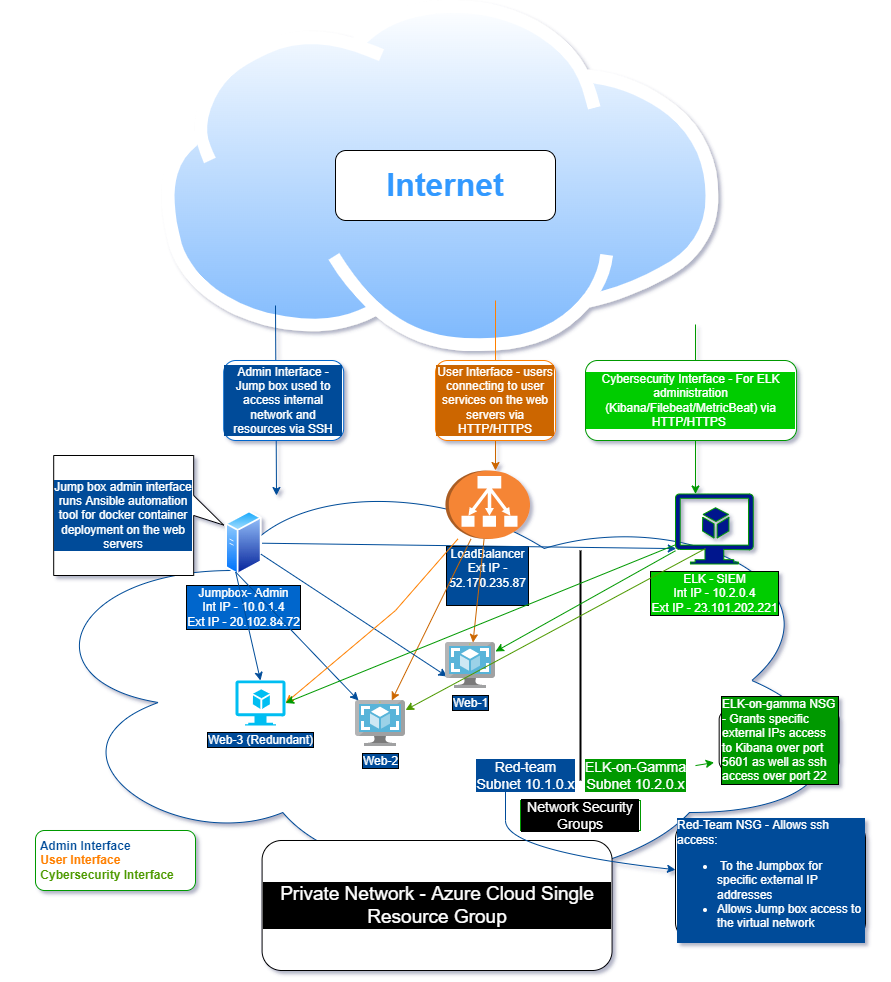

The diagram above was exported from draw.io. Its source (the exported page's mxGraphModel, read from the mxfile embedded in the PNG):
<mxGraphModel dx="1821" dy="582" grid="1" gridSize="10" guides="1" tooltips="1" connect="1" arrows="1" fold="1" page="1" pageScale="1" pageWidth="850" pageHeight="1100" math="0" shadow="1">
  <root>
    <mxCell id="0" />
    <mxCell id="1" parent="0" />
    <mxCell id="550FwveslYI9d08myzPR-1" value="&lt;br&gt;&lt;span style=&quot;white-space: pre&quot;&gt;&#09;&lt;/span&gt;&lt;span style=&quot;white-space: pre&quot;&gt;&#09;&lt;/span&gt;&lt;span style=&quot;white-space: pre&quot;&gt;&#09;&lt;/span&gt;&lt;span style=&quot;white-space: pre&quot;&gt;&#09;&lt;/span&gt;&lt;span style=&quot;white-space: pre&quot;&gt;&#09;&lt;/span&gt;&lt;span style=&quot;white-space: pre&quot;&gt;&#09;&lt;/span&gt;&lt;span style=&quot;white-space: pre&quot;&gt;&#09;&lt;/span&gt;&lt;span style=&quot;white-space: pre&quot;&gt;&#09;&lt;/span&gt;&lt;span style=&quot;white-space: pre&quot;&gt;&#09;&lt;/span&gt;&lt;span style=&quot;white-space: pre&quot;&gt;&#09;&lt;/span&gt;&lt;span style=&quot;white-space: pre&quot;&gt;&#09;&lt;/span&gt;&lt;span style=&quot;white-space: pre&quot;&gt;&#09;&lt;/span&gt;&lt;span style=&quot;white-space: pre&quot;&gt;&#09;&lt;/span&gt;&lt;span style=&quot;white-space: pre&quot;&gt;&#09;&lt;/span&gt;&lt;span style=&quot;white-space: pre&quot;&gt;&#09;&lt;/span&gt;&lt;span style=&quot;white-space: pre&quot;&gt;&#09;&lt;/span&gt;&lt;span style=&quot;white-space: pre&quot;&gt;&#09;&lt;/span&gt;&lt;span style=&quot;white-space: pre&quot;&gt;&#09;&lt;/span&gt;&lt;span style=&quot;white-space: pre&quot;&gt;&#09;&lt;/span&gt;&lt;span style=&quot;white-space: pre&quot;&gt;&#09;&lt;/span&gt;&lt;span style=&quot;white-space: pre&quot;&gt;&#09;&lt;/span&gt;&lt;span style=&quot;white-space: pre&quot;&gt;&#09;&lt;/span&gt;&lt;span style=&quot;white-space: pre&quot;&gt;&#09;&lt;/span&gt;&lt;span style=&quot;white-space: pre&quot;&gt;&#09;&lt;/span&gt;&lt;span style=&quot;white-space: pre&quot;&gt;&#09;&lt;/span&gt;&lt;span style=&quot;white-space: pre&quot;&gt;&#09;&lt;/span&gt;&lt;span style=&quot;white-space: pre&quot;&gt;&#09;&lt;/span&gt;&lt;span style=&quot;white-space: pre&quot;&gt;&#09;&lt;/span&gt;&lt;span style=&quot;white-space: pre&quot;&gt;&#09;&lt;/span&gt;&lt;span style=&quot;white-space: pre&quot;&gt;&#09;&lt;/span&gt;&lt;span style=&quot;white-space: pre&quot;&gt;&#09;&lt;/span&gt;&lt;span style=&quot;white-space: pre&quot;&gt;&#09;&lt;/span&gt;&lt;span style=&quot;white-space: pre&quot;&gt;&#09;&lt;/span&gt;" style="ellipse;shape=cloud;whiteSpace=wrap;html=1;strokeColor=#004C99;" parent="1" vertex="1">
      <mxGeometry y="570" width="830" height="440" as="geometry" />
    </mxCell>
    <mxCell id="550FwveslYI9d08myzPR-4" value="" style="aspect=fixed;perimeter=ellipsePerimeter;html=1;align=center;shadow=0;dashed=0;spacingTop=3;image;image=img/lib/active_directory/internet_cloud.svg;" parent="1" vertex="1">
      <mxGeometry x="136.34" y="110" width="557.32" height="351.11" as="geometry" />
    </mxCell>
    <mxCell id="550FwveslYI9d08myzPR-6" value="" style="endArrow=classic;html=1;rounded=0;fillColor=#FF9933;fontColor=#FF8000;labelBorderColor=#FF8000;strokeColor=#004C99;" parent="1" edge="1">
      <mxGeometry width="50" height="50" relative="1" as="geometry">
        <mxPoint x="250" y="415" as="sourcePoint" />
        <mxPoint x="251" y="605" as="targetPoint" />
      </mxGeometry>
    </mxCell>
    <mxCell id="550FwveslYI9d08myzPR-7" value="Admin Interface - Jump box used to access internal network and resources via SSH" style="rounded=1;html=1;strokeColor=#0066CC;whiteSpace=wrap;labelBackgroundColor=#004C99;fontColor=#FFFFFF;" parent="1" vertex="1">
      <mxGeometry x="198.2" y="470" width="120" height="80" as="geometry" />
    </mxCell>
    <mxCell id="550FwveslYI9d08myzPR-9" value="&lt;font color=&quot;#3399ff&quot; style=&quot;font-size: 32px;&quot;&gt;&lt;b style=&quot;font-size: 32px;&quot;&gt;Internet&lt;/b&gt;&lt;/font&gt;" style="rounded=1;whiteSpace=wrap;html=1;spacing=12;fontSize=32;" parent="1" vertex="1">
      <mxGeometry x="310" y="260" width="220" height="70" as="geometry" />
    </mxCell>
    <mxCell id="550FwveslYI9d08myzPR-11" value="" style="endArrow=classic;html=1;rounded=0;startArrow=none;strokeColor=#CC6600;" parent="1" source="550FwveslYI9d08myzPR-12" edge="1">
      <mxGeometry width="50" height="50" relative="1" as="geometry">
        <mxPoint x="470" y="410" as="sourcePoint" />
        <mxPoint x="470" y="580" as="targetPoint" />
      </mxGeometry>
    </mxCell>
    <mxCell id="550FwveslYI9d08myzPR-13" value="Private Network - Azure Cloud Single Resource Group" style="rounded=1;whiteSpace=wrap;html=1;fontColor=#FFFFFF;strokeColor=#000000;labelBorderColor=#000000;labelBackgroundColor=#000000;fontSize=19;" parent="1" vertex="1">
      <mxGeometry x="236.57999999999998" y="950" width="350" height="130" as="geometry" />
    </mxCell>
    <mxCell id="550FwveslYI9d08myzPR-14" value="&lt;font color=&quot;#ffffff&quot;&gt;Jumpbox- Admin&lt;br&gt;Int IP - 10.0.1.4&lt;br&gt;Ext IP - 20.102.84.72&lt;/font&gt;" style="aspect=fixed;perimeter=ellipsePerimeter;html=1;align=center;shadow=0;dashed=0;spacingTop=3;image;image=img/lib/active_directory/generic_server.svg;labelBorderColor=#000000;fontColor=#000000;strokeColor=#FF9933;labelBackgroundColor=#0066CC;" parent="1" vertex="1">
      <mxGeometry x="200.17999999999995" y="620" width="36.4" height="65" as="geometry" />
    </mxCell>
    <mxCell id="550FwveslYI9d08myzPR-15" value="&lt;font color=&quot;#ffffff&quot;&gt;LoadBalancer&lt;br&gt;Ext IP - 52.170.235.87&lt;br&gt;&amp;nbsp;&lt;/font&gt;" style="outlineConnect=0;dashed=0;verticalLabelPosition=bottom;verticalAlign=top;align=center;html=1;shape=mxgraph.aws3.classic_load_balancer;fillColor=#F58534;gradientColor=none;labelBackgroundColor=#004C99;labelBorderColor=#000000;fontColor=#000000;strokeColor=#FF9933;direction=south;whiteSpace=wrap;" parent="1" vertex="1">
      <mxGeometry x="420" y="580" width="84.5" height="68.5" as="geometry" />
    </mxCell>
    <mxCell id="550FwveslYI9d08myzPR-20" value="&lt;span style=&quot;background-color: rgb(0 , 76 , 153)&quot;&gt;Web-2&lt;/span&gt;" style="sketch=0;aspect=fixed;html=1;points=[];align=center;image;fontSize=12;image=img/lib/mscae/VM_Images.svg;labelBackgroundColor=#CC6600;labelBorderColor=#000000;fontColor=#FFFFFF;strokeColor=#FF9933;" parent="1" vertex="1">
      <mxGeometry x="330" y="810" width="50" height="46" as="geometry" />
    </mxCell>
    <mxCell id="550FwveslYI9d08myzPR-21" value="&lt;span style=&quot;background-color: rgb(0 , 76 , 153)&quot;&gt;Web-3 (Redundant)&lt;/span&gt;" style="verticalLabelPosition=bottom;html=1;verticalAlign=top;align=center;strokeColor=none;fillColor=#00BEF2;shape=mxgraph.azure.virtual_machine_feature;pointerEvents=1;labelBackgroundColor=#FF8000;labelBorderColor=#000000;fontColor=#FFFFFF;" parent="1" vertex="1">
      <mxGeometry x="210" y="790" width="50" height="45" as="geometry" />
    </mxCell>
    <mxCell id="550FwveslYI9d08myzPR-25" value="&lt;font color=&quot;#ffffff&quot;&gt;ELK - SIEM&lt;br&gt;Int IP - 10.2.0.4&lt;br&gt;Ext IP - 23.101.202.221&lt;/font&gt;" style="sketch=0;aspect=fixed;pointerEvents=1;shadow=0;dashed=0;html=1;strokeColor=#009900;labelPosition=center;verticalLabelPosition=bottom;verticalAlign=top;align=center;fillColor=#00188D;shape=mxgraph.azure.virtual_machine_feature;labelBackgroundColor=#00CC00;labelBorderColor=#000000;fontColor=#000000;" parent="1" vertex="1">
      <mxGeometry x="650" y="603.5" width="77.78" height="70" as="geometry" />
    </mxCell>
    <mxCell id="550FwveslYI9d08myzPR-26" value="" style="endArrow=classic;html=1;rounded=0;labelBorderColor=#FF8000;fontColor=#FFFFFF;strokeColor=#CC6600;fillColor=#FF9933;" parent="1" source="550FwveslYI9d08myzPR-15" target="550FwveslYI9d08myzPR-20" edge="1">
      <mxGeometry width="50" height="50" relative="1" as="geometry">
        <mxPoint x="400" y="640" as="sourcePoint" />
        <mxPoint x="450" y="590" as="targetPoint" />
      </mxGeometry>
    </mxCell>
    <mxCell id="550FwveslYI9d08myzPR-29" value="" style="endArrow=classic;html=1;rounded=0;labelBorderColor=#FF8000;fontColor=#FFFFFF;strokeColor=#CC6600;fillColor=#FF9933;" parent="1" source="550FwveslYI9d08myzPR-15" target="550FwveslYI9d08myzPR-22" edge="1">
      <mxGeometry width="50" height="50" relative="1" as="geometry">
        <mxPoint x="400" y="670" as="sourcePoint" />
        <mxPoint x="450" y="620" as="targetPoint" />
      </mxGeometry>
    </mxCell>
    <mxCell id="550FwveslYI9d08myzPR-30" value="" style="endArrow=classic;html=1;rounded=0;labelBorderColor=#FF8000;fontColor=#FFFFFF;strokeColor=#004C99;fillColor=#FF9933;entryX=0.03;entryY=0.739;entryDx=0;entryDy=0;entryPerimeter=0;" parent="1" source="550FwveslYI9d08myzPR-14" target="550FwveslYI9d08myzPR-22" edge="1">
      <mxGeometry width="50" height="50" relative="1" as="geometry">
        <mxPoint x="340" y="480" as="sourcePoint" />
        <mxPoint x="450" y="620" as="targetPoint" />
      </mxGeometry>
    </mxCell>
    <mxCell id="550FwveslYI9d08myzPR-31" value="" style="endArrow=classic;html=1;rounded=0;labelBorderColor=#FF8000;fontColor=#FFFFFF;strokeColor=#004C99;fillColor=#FF9933;exitX=0.25;exitY=1;exitDx=0;exitDy=0;" parent="1" source="550FwveslYI9d08myzPR-14" target="550FwveslYI9d08myzPR-20" edge="1">
      <mxGeometry width="50" height="50" relative="1" as="geometry">
        <mxPoint x="310" y="570" as="sourcePoint" />
        <mxPoint x="360" y="520" as="targetPoint" />
      </mxGeometry>
    </mxCell>
    <mxCell id="550FwveslYI9d08myzPR-33" value="" style="endArrow=classic;html=1;rounded=0;labelBorderColor=#FF8000;fontColor=#FFFFFF;strokeColor=#004C99;fillColor=#FF9933;exitX=0.25;exitY=1;exitDx=0;exitDy=0;entryX=0.5;entryY=0;entryDx=0;entryDy=0;entryPerimeter=0;" parent="1" source="550FwveslYI9d08myzPR-14" target="550FwveslYI9d08myzPR-21" edge="1">
      <mxGeometry width="50" height="50" relative="1" as="geometry">
        <mxPoint x="400" y="670" as="sourcePoint" />
        <mxPoint x="450" y="620" as="targetPoint" />
      </mxGeometry>
    </mxCell>
    <mxCell id="550FwveslYI9d08myzPR-34" value="" style="endArrow=classic;html=1;rounded=0;labelBorderColor=#FF8000;fontColor=#FFFFFF;strokeColor=#009900;fillColor=#FF9933;" parent="1" edge="1">
      <mxGeometry width="50" height="50" relative="1" as="geometry">
        <mxPoint x="670" y="434" as="sourcePoint" />
        <mxPoint x="670" y="603.5" as="targetPoint" />
      </mxGeometry>
    </mxCell>
    <mxCell id="550FwveslYI9d08myzPR-12" value="User Interface - users connecting to user services on the web servers via HTTP/HTTPS" style="rounded=1;whiteSpace=wrap;html=1;labelBorderColor=none;strokeColor=#FF8000;labelBackgroundColor=#CC6600;fontColor=#FFFFFF;" parent="1" vertex="1">
      <mxGeometry x="410" y="470" width="120" height="80" as="geometry" />
    </mxCell>
    <mxCell id="550FwveslYI9d08myzPR-36" value="" style="endArrow=none;html=1;rounded=0;strokeColor=#FF8000;" parent="1" target="550FwveslYI9d08myzPR-12" edge="1">
      <mxGeometry width="50" height="50" relative="1" as="geometry">
        <mxPoint x="470" y="410" as="sourcePoint" />
        <mxPoint x="470" y="600" as="targetPoint" />
      </mxGeometry>
    </mxCell>
    <mxCell id="550FwveslYI9d08myzPR-37" value="" style="endArrow=classic;html=1;rounded=0;labelBorderColor=#FF8000;fontColor=#FFFFFF;strokeColor=#004C99;fillColor=#FF9933;entryX=0.01;entryY=0.78;entryDx=0;entryDy=0;entryPerimeter=0;" parent="1" source="550FwveslYI9d08myzPR-14" target="550FwveslYI9d08myzPR-25" edge="1">
      <mxGeometry width="50" height="50" relative="1" as="geometry">
        <mxPoint x="400" y="770" as="sourcePoint" />
        <mxPoint x="450" y="720" as="targetPoint" />
      </mxGeometry>
    </mxCell>
    <mxCell id="550FwveslYI9d08myzPR-38" value="" style="endArrow=classic;html=1;rounded=0;labelBorderColor=#FF8000;fontColor=#FFFFFF;strokeColor=#FF8000;fillColor=#FF9933;entryX=1;entryY=0.5;entryDx=0;entryDy=0;entryPerimeter=0;" parent="1" source="550FwveslYI9d08myzPR-15" target="550FwveslYI9d08myzPR-21" edge="1">
      <mxGeometry width="50" height="50" relative="1" as="geometry">
        <mxPoint x="400" y="770" as="sourcePoint" />
        <mxPoint x="450" y="720" as="targetPoint" />
        <Array as="points">
          <mxPoint x="370" y="720" />
        </Array>
      </mxGeometry>
    </mxCell>
    <mxCell id="550FwveslYI9d08myzPR-40" value="Cybersecurity Interface - For ELK administration (Kibana/Filebeat/MetricBeat) via HTTP/HTTPS&amp;nbsp;" style="rounded=1;whiteSpace=wrap;html=1;labelBackgroundColor=#00CC00;labelBorderColor=none;fontColor=#FFFFFF;strokeColor=#009900;" parent="1" vertex="1">
      <mxGeometry x="560" y="470" width="211.11" height="80" as="geometry" />
    </mxCell>
    <mxCell id="550FwveslYI9d08myzPR-46" value="" style="line;strokeWidth=2;direction=south;html=1;labelBackgroundColor=#004C99;labelBorderColor=none;fontColor=#FFFFFF;" parent="1" vertex="1">
      <mxGeometry x="550" y="660" width="10" height="230" as="geometry" />
    </mxCell>
    <mxCell id="550FwveslYI9d08myzPR-49" value="Red-team&lt;br style=&quot;font-size: 14px;&quot;&gt;Subnet 10.1.0.x" style="text;html=1;resizable=0;autosize=1;align=center;verticalAlign=middle;points=[];fillColor=none;strokeColor=none;rounded=0;labelBackgroundColor=#004C99;labelBorderColor=none;fontColor=#FFFFFF;fontSize=14;" parent="1" vertex="1">
      <mxGeometry x="445" y="865" width="110" height="40" as="geometry" />
    </mxCell>
    <mxCell id="550FwveslYI9d08myzPR-50" value="&lt;font style=&quot;font-size: 14px&quot;&gt;ELK-on-Gamma&lt;br&gt;Subnet 10.2.0.x&lt;/font&gt;" style="text;html=1;resizable=0;autosize=1;align=center;verticalAlign=middle;points=[];fillColor=none;strokeColor=none;rounded=0;labelBackgroundColor=#009900;labelBorderColor=none;fontColor=#FFFFFF;" parent="1" vertex="1">
      <mxGeometry x="550" y="865" width="120" height="40" as="geometry" />
    </mxCell>
    <mxCell id="550FwveslYI9d08myzPR-52" value="Network Security Groups" style="rounded=0;whiteSpace=wrap;html=1;labelBackgroundColor=#000000;labelBorderColor=none;fontColor=#FFFFFF;strokeColor=#009900;fontSize=14;" parent="1" vertex="1">
      <mxGeometry x="495" y="910" width="120" height="30" as="geometry" />
    </mxCell>
    <mxCell id="550FwveslYI9d08myzPR-58" value="" style="endArrow=classic;html=1;rounded=0;labelBorderColor=#FF8000;fontSize=32;fontColor=#FFFFFF;strokeColor=#009900;fillColor=#FF9933;" parent="1" source="550FwveslYI9d08myzPR-25" target="550FwveslYI9d08myzPR-22" edge="1">
      <mxGeometry width="50" height="50" relative="1" as="geometry">
        <mxPoint x="400" y="880" as="sourcePoint" />
        <mxPoint x="450" y="830" as="targetPoint" />
      </mxGeometry>
    </mxCell>
    <mxCell id="550FwveslYI9d08myzPR-62" value="" style="endArrow=classic;html=1;rounded=0;labelBorderColor=#FF8000;fontSize=32;fontColor=#FFFFFF;strokeColor=#009900;fillColor=#FF9933;entryX=1;entryY=0.5;entryDx=0;entryDy=0;entryPerimeter=0;" parent="1" source="550FwveslYI9d08myzPR-25" target="550FwveslYI9d08myzPR-21" edge="1">
      <mxGeometry width="50" height="50" relative="1" as="geometry">
        <mxPoint x="650" y="724.2702928049439" as="sourcePoint" />
        <mxPoint x="510" y="808.0409534552946" as="targetPoint" />
      </mxGeometry>
    </mxCell>
    <mxCell id="550FwveslYI9d08myzPR-63" value="&lt;b&gt;&amp;nbsp;Admin Interface&lt;/b&gt;&lt;br&gt;&lt;font color=&quot;#ff8000&quot;&gt;&lt;b&gt;&amp;nbsp;User Interface&lt;/b&gt;&lt;/font&gt;&lt;br&gt;&lt;font color=&quot;#4d9900&quot;&gt;&lt;b&gt;&amp;nbsp;Cybersecurity Interface&lt;/b&gt;&lt;/font&gt;" style="rounded=1;whiteSpace=wrap;html=1;labelBackgroundColor=#FFFFFF;labelBorderColor=none;fontSize=12;fontColor=#004C99;strokeColor=#009900;align=left;" parent="1" vertex="1">
      <mxGeometry x="10" y="940" width="160" height="60" as="geometry" />
    </mxCell>
    <mxCell id="Q9wdGySgDAY8SsF8ucUc-2" value="Jump box admin interface runs Ansible automation tool for docker container deployment on the web servers" style="shape=callout;whiteSpace=wrap;html=1;perimeter=calloutPerimeter;direction=north;position2=0.42;labelBackgroundColor=#004C99;fontColor=#FFFFFF;" parent="1" vertex="1">
      <mxGeometry x="28.2" y="565" width="170" height="120" as="geometry" />
    </mxCell>
    <mxCell id="Q9wdGySgDAY8SsF8ucUc-4" value="Red-Team NSG - Allows ssh access:&lt;br&gt;&lt;ul&gt;&lt;li&gt;&amp;nbsp;To the Jumpbox for specific external IP addresses&lt;/li&gt;&lt;li&gt;Allows Jump box access to the virtual network&lt;/li&gt;&lt;/ul&gt;" style="rounded=1;whiteSpace=wrap;html=1;labelBackgroundColor=#004C99;fontColor=#FFFFFF;align=left;" parent="1" vertex="1">
      <mxGeometry x="650" y="930" width="190" height="120" as="geometry" />
    </mxCell>
    <mxCell id="Q9wdGySgDAY8SsF8ucUc-6" value="" style="curved=1;endArrow=classic;html=1;rounded=0;strokeColor=#004C99;" parent="1" target="Q9wdGySgDAY8SsF8ucUc-4" edge="1">
      <mxGeometry width="50" height="50" relative="1" as="geometry">
        <mxPoint x="480" y="890" as="sourcePoint" />
        <mxPoint x="470" y="960" as="targetPoint" />
        <Array as="points">
          <mxPoint x="480" y="900" />
          <mxPoint x="480" y="960" />
        </Array>
      </mxGeometry>
    </mxCell>
    <mxCell id="Q9wdGySgDAY8SsF8ucUc-14" value="ELK-on-gamma NSG - Grants specific external IPs access to Kibana over port 5601 as well as ssh access over port 22" style="rounded=1;whiteSpace=wrap;html=1;labelBackgroundColor=#009900;labelBorderColor=#000000;fontColor=#FFFFFF;strokeColor=#000000;align=left;" parent="1" vertex="1">
      <mxGeometry x="693.66" y="820" width="120" height="60" as="geometry" />
    </mxCell>
    <mxCell id="Q9wdGySgDAY8SsF8ucUc-15" value="" style="endArrow=classic;html=1;rounded=0;fontColor=#FFFFFF;strokeColor=#009900;entryX=-0.042;entryY=0.867;entryDx=0;entryDy=0;entryPerimeter=0;" parent="1" source="550FwveslYI9d08myzPR-50" target="Q9wdGySgDAY8SsF8ucUc-14" edge="1">
      <mxGeometry width="50" height="50" relative="1" as="geometry">
        <mxPoint x="660" y="890" as="sourcePoint" />
        <mxPoint x="710" y="840" as="targetPoint" />
      </mxGeometry>
    </mxCell>
    <mxCell id="550FwveslYI9d08myzPR-22" value="&lt;span style=&quot;background-color: rgb(0 , 76 , 153)&quot;&gt;Web-1&lt;/span&gt;" style="sketch=0;aspect=fixed;html=1;points=[];align=center;image;fontSize=12;image=img/lib/mscae/VM_Images.svg;labelBackgroundColor=#CC6600;labelBorderColor=#000000;fontColor=#FFFFFF;strokeColor=#FF9933;" parent="1" vertex="1">
      <mxGeometry x="420" y="752" width="50" height="46" as="geometry" />
    </mxCell>
    <mxCell id="Q9wdGySgDAY8SsF8ucUc-21" value="" style="endArrow=classic;html=1;rounded=0;fontColor=#FFFFFF;strokeColor=#4D9900;exitX=0.386;exitY=0.779;exitDx=0;exitDy=0;exitPerimeter=0;" parent="1" source="550FwveslYI9d08myzPR-25" target="550FwveslYI9d08myzPR-20" edge="1">
      <mxGeometry width="50" height="50" relative="1" as="geometry">
        <mxPoint x="580" y="800" as="sourcePoint" />
        <mxPoint x="630" y="750" as="targetPoint" />
      </mxGeometry>
    </mxCell>
  </root>
</mxGraphModel>